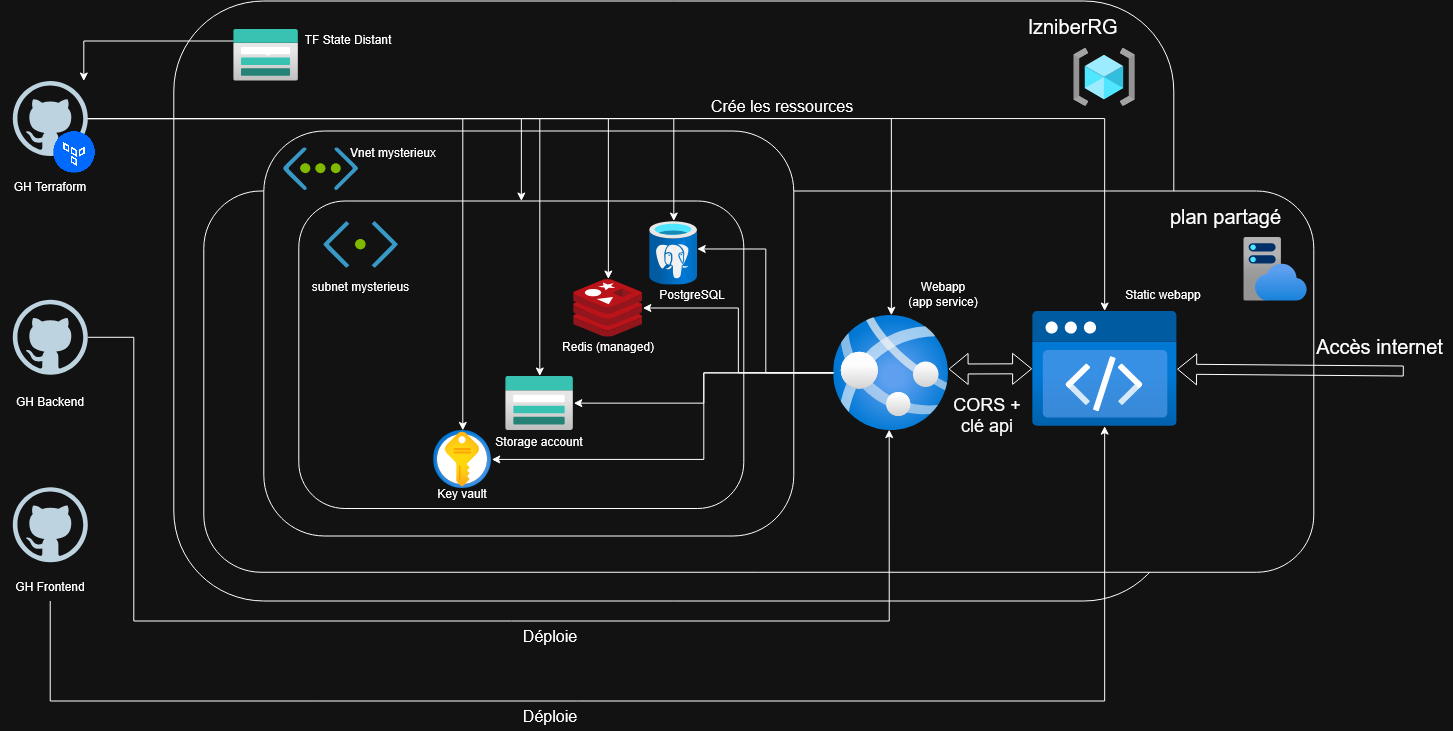

The diagram above was exported from draw.io. Its source (the exported page's mxGraphModel, read from the mxfile embedded in the PNG):
<mxGraphModel dx="2298" dy="764" grid="1" gridSize="10" guides="1" tooltips="1" connect="1" arrows="1" fold="1" page="1" pageScale="1" pageWidth="827" pageHeight="1169" math="0" shadow="0">
  <root>
    <mxCell id="0" />
    <mxCell id="1" parent="0" />
    <mxCell id="uJWdyBPTbKdUlA7uM8oe-1" parent="1" style="dashed=0;outlineConnect=0;html=1;align=center;labelPosition=center;verticalLabelPosition=bottom;verticalAlign=top;shape=mxgraph.weblogos.github" value="" vertex="1">
      <mxGeometry height="75" width="75" x="-451" y="160" as="geometry" />
    </mxCell>
    <mxCell id="uJWdyBPTbKdUlA7uM8oe-2" parent="1" style="dashed=0;outlineConnect=0;html=1;align=center;labelPosition=center;verticalLabelPosition=bottom;verticalAlign=top;shape=mxgraph.weblogos.github" value="" vertex="1">
      <mxGeometry height="75" width="75" x="-451" y="378.75" as="geometry" />
    </mxCell>
    <mxCell id="uJWdyBPTbKdUlA7uM8oe-3" parent="1" style="dashed=0;outlineConnect=0;html=1;align=center;labelPosition=center;verticalLabelPosition=bottom;verticalAlign=top;shape=mxgraph.weblogos.github" value="" vertex="1">
      <mxGeometry height="75" width="75" x="-451" y="566.15" as="geometry" />
    </mxCell>
    <mxCell id="uJWdyBPTbKdUlA7uM8oe-4" parent="1" style="rounded=1;whiteSpace=wrap;html=1;" value="" vertex="1">
      <mxGeometry height="600" width="1000" x="-290" y="80" as="geometry" />
    </mxCell>
    <mxCell id="uJWdyBPTbKdUlA7uM8oe-5" parent="1" style="image;aspect=fixed;html=1;points=[];align=center;fontSize=12;image=img/lib/azure2/general/Resource_Groups.svg;" value="" vertex="1">
      <mxGeometry height="58" width="61.63" x="610" y="127.25" as="geometry" />
    </mxCell>
    <mxCell id="uJWdyBPTbKdUlA7uM8oe-6" parent="1" style="shape=image;html=1;verticalAlign=top;verticalLabelPosition=bottom;labelBackgroundColor=#ffffff;imageAspect=0;aspect=fixed;image=https://icons.diagrams.net/assets/digitalocean/1/Developer_Tools_-_Terraform_Provider.png" value="" vertex="1">
      <mxGeometry height="42" width="42" x="-410" y="210" as="geometry" />
    </mxCell>
    <mxCell id="uJWdyBPTbKdUlA7uM8oe-7" parent="1" style="rounded=1;whiteSpace=wrap;html=1;" value="" vertex="1">
      <mxGeometry height="381.25" width="1110" x="-260" y="270" as="geometry" />
    </mxCell>
    <mxCell id="uJWdyBPTbKdUlA7uM8oe-8" parent="1" style="image;aspect=fixed;html=1;points=[];align=center;fontSize=12;image=img/lib/azure2/app_services/App_Service_Plans.svg;" value="" vertex="1">
      <mxGeometry height="64" width="64" x="780" y="316" as="geometry" />
    </mxCell>
    <mxCell id="uJWdyBPTbKdUlA7uM8oe-24" edge="1" parent="1" source="uJWdyBPTbKdUlA7uM8oe-9" style="edgeStyle=orthogonalEdgeStyle;rounded=0;orthogonalLoop=1;jettySize=auto;html=1;" target="uJWdyBPTbKdUlA7uM8oe-1">
      <mxGeometry relative="1" as="geometry">
        <Array as="points">
          <mxPoint x="-380" y="120" />
        </Array>
        <mxPoint x="-368" y="180" as="targetPoint" />
      </mxGeometry>
    </mxCell>
    <mxCell id="uJWdyBPTbKdUlA7uM8oe-9" parent="1" style="image;aspect=fixed;html=1;points=[];align=center;fontSize=12;image=img/lib/azure2/storage/Storage_Accounts.svg;" value="" vertex="1">
      <mxGeometry height="52" width="65" x="-230" y="108" as="geometry" />
    </mxCell>
    <mxCell id="uJWdyBPTbKdUlA7uM8oe-10" parent="1" style="rounded=1;whiteSpace=wrap;html=1;" value="" vertex="1">
      <mxGeometry height="405" width="530" x="-200" y="210" as="geometry" />
    </mxCell>
    <mxCell id="uJWdyBPTbKdUlA7uM8oe-11" parent="1" style="shape=image;html=1;verticalAlign=top;verticalLabelPosition=bottom;labelBackgroundColor=#ffffff;imageAspect=0;aspect=fixed;image=https://icons.diagrams.net/assets/azure/1/Virtual_Network_vNET.svg" value="" vertex="1">
      <mxGeometry height="43.07" width="75" x="-180" y="226.93" as="geometry" />
    </mxCell>
    <mxCell id="uJWdyBPTbKdUlA7uM8oe-12" parent="1" style="rounded=1;whiteSpace=wrap;html=1;" value="" vertex="1">
      <mxGeometry height="307.5" width="445" x="-165" y="280" as="geometry" />
    </mxCell>
    <mxCell id="uJWdyBPTbKdUlA7uM8oe-13" parent="1" style="shape=image;html=1;verticalAlign=top;verticalLabelPosition=bottom;labelBackgroundColor=#ffffff;imageAspect=0;aspect=fixed;image=https://icons.diagrams.net/assets/azure/1/Subnets.svg" value="" vertex="1">
      <mxGeometry height="47.14" width="75" x="-140" y="300" as="geometry" />
    </mxCell>
    <mxCell id="uJWdyBPTbKdUlA7uM8oe-49" edge="1" parent="1" source="uJWdyBPTbKdUlA7uM8oe-14" style="edgeStyle=orthogonalEdgeStyle;rounded=0;orthogonalLoop=1;jettySize=auto;html=1;" target="uJWdyBPTbKdUlA7uM8oe-18">
      <mxGeometry relative="1" as="geometry" />
    </mxCell>
    <mxCell id="uJWdyBPTbKdUlA7uM8oe-50" edge="1" parent="1" source="uJWdyBPTbKdUlA7uM8oe-14" style="edgeStyle=orthogonalEdgeStyle;rounded=0;orthogonalLoop=1;jettySize=auto;html=1;" target="uJWdyBPTbKdUlA7uM8oe-17">
      <mxGeometry relative="1" as="geometry" />
    </mxCell>
    <mxCell id="uJWdyBPTbKdUlA7uM8oe-51" edge="1" parent="1" source="uJWdyBPTbKdUlA7uM8oe-14" style="edgeStyle=orthogonalEdgeStyle;rounded=0;orthogonalLoop=1;jettySize=auto;html=1;" target="uJWdyBPTbKdUlA7uM8oe-16">
      <mxGeometry relative="1" as="geometry">
        <Array as="points">
          <mxPoint x="240" y="451.86" />
          <mxPoint x="240" y="538.43" />
        </Array>
      </mxGeometry>
    </mxCell>
    <mxCell id="uJWdyBPTbKdUlA7uM8oe-14" parent="1" style="image;aspect=fixed;html=1;points=[];align=center;fontSize=12;image=img/lib/azure2/app_services/App_Services.svg;" value="" vertex="1">
      <mxGeometry height="115.15" width="115.15" x="370" y="394.25" as="geometry" />
    </mxCell>
    <mxCell id="uJWdyBPTbKdUlA7uM8oe-15" parent="1" style="image;aspect=fixed;html=1;points=[];align=center;fontSize=12;image=img/lib/azure2/preview/Static_Apps.svg;" value="" vertex="1">
      <mxGeometry height="115.15" width="145" x="568.31" y="390" as="geometry" />
    </mxCell>
    <mxCell id="uJWdyBPTbKdUlA7uM8oe-16" parent="1" style="image;aspect=fixed;html=1;points=[];align=center;fontSize=12;image=img/lib/azure2/security/Key_Vaults.svg;" value="" vertex="1">
      <mxGeometry height="58" width="58" x="-30" y="509.4" as="geometry" />
    </mxCell>
    <mxCell id="uJWdyBPTbKdUlA7uM8oe-17" parent="1" style="image;aspect=fixed;html=1;points=[];align=center;fontSize=12;image=img/lib/azure2/storage/Storage_Accounts.svg;" value="" vertex="1">
      <mxGeometry height="54.4" width="68" x="42" y="455" as="geometry" />
    </mxCell>
    <mxCell id="uJWdyBPTbKdUlA7uM8oe-18" parent="1" style="image;sketch=0;aspect=fixed;html=1;points=[];align=center;fontSize=12;image=img/lib/mscae/Cache_Redis_Product.svg;" value="" vertex="1">
      <mxGeometry height="58" width="69.05" x="110" y="358" as="geometry" />
    </mxCell>
    <mxCell id="uJWdyBPTbKdUlA7uM8oe-19" parent="1" style="image;aspect=fixed;html=1;points=[];align=center;fontSize=12;image=img/lib/azure2/databases/Azure_Database_PostgreSQL_Server.svg;" value="" vertex="1">
      <mxGeometry height="64" width="48" x="186" y="300" as="geometry" />
    </mxCell>
    <mxCell id="uJWdyBPTbKdUlA7uM8oe-20" parent="1" style="shape=stencil(fZbdcgIhDIWfZm8zQAg/17Z9j85U606tdqz9e/tmZ0c0uJ47xP0I5JwEBl59bp8/1kNwn6fj4W39M76ctgM/DCGM++36OJ50NPDjwKvN4bh+PR6+9i/z74/n6ctp9H74nlb4nbmSKZeJCu5vngmZ6jzzNAO7cX8FVKEsBuBKrgKg9oAE8gkCbLeUhEoEQKSUDZDLeWYRKIl8MEDRmHwfyBrBG6Amyu4+kDxxMoB3jhwgYu7TVAsVkFcWCs4CTBEoF4RctKeOxHIf8IXYpikHikAIf+MNUW94AGSSaoAoFIE3AlOyeWU+p2E5S9yfQZcQILVuQOwZdJNoS9Ls3wA5u2XZTIHECqeJ9kDpSaauRiNVcAY1QhdBzeLBli5WazpkSsBLV25uRaqWRyFawTQzRRIQYirJzq5atkBqLfouwqUxLBepthWb10vrWZY6UOAeyKCCtDV625mm9gmUC4Wc3VLJMMIE1BsA2FW9JraVlQB7n3c9oMKhCLEvIM1zBPZ25/umNQ1tVEC2G+fFCC8g398O2hNQuQlVu752DBfA+q0ptnqO5JFmeuIuo9DY7KjY71UxdJV4EntifPWorW++R/dC4t7V3DlIB5cHx2bc7eb3yvX//QNFp+bHDT/+Aw==);lineShape=1;strokeColor=default;" value="" vertex="1">
      <mxGeometry height="6.664623166225283" width="6.675056817307775" x="-199.3314670721329" y="127.25040277277299" as="geometry" />
    </mxCell>
    <mxCell id="uJWdyBPTbKdUlA7uM8oe-26" parent="1" style="text;html=1;whiteSpace=wrap;strokeColor=none;fillColor=none;align=center;verticalAlign=middle;rounded=0;" value="TF State Distant" vertex="1">
      <mxGeometry height="30" width="100" x="-165" y="103.92" as="geometry" />
    </mxCell>
    <mxCell id="uJWdyBPTbKdUlA7uM8oe-27" parent="1" style="text;html=1;whiteSpace=wrap;strokeColor=none;fillColor=none;align=center;verticalAlign=middle;rounded=0;fontSize=20;" value="lzniberRG" vertex="1">
      <mxGeometry height="30" width="60" x="580" y="90" as="geometry" />
    </mxCell>
    <mxCell id="uJWdyBPTbKdUlA7uM8oe-28" parent="1" style="text;html=1;whiteSpace=wrap;strokeColor=none;fillColor=none;align=center;verticalAlign=middle;rounded=0;fontSize=20;" value="plan partagé" vertex="1">
      <mxGeometry height="30" width="145" x="690" y="280" as="geometry" />
    </mxCell>
    <mxCell id="uJWdyBPTbKdUlA7uM8oe-30" edge="1" parent="1" source="uJWdyBPTbKdUlA7uM8oe-1" style="edgeStyle=orthogonalEdgeStyle;rounded=0;orthogonalLoop=1;jettySize=auto;html=1;" target="uJWdyBPTbKdUlA7uM8oe-15">
      <mxGeometry relative="1" as="geometry" />
    </mxCell>
    <mxCell id="uJWdyBPTbKdUlA7uM8oe-31" edge="1" parent="1" source="uJWdyBPTbKdUlA7uM8oe-1" style="edgeStyle=orthogonalEdgeStyle;rounded=0;orthogonalLoop=1;jettySize=auto;html=1;" target="uJWdyBPTbKdUlA7uM8oe-14">
      <mxGeometry relative="1" as="geometry" />
    </mxCell>
    <mxCell id="uJWdyBPTbKdUlA7uM8oe-32" edge="1" parent="1" source="uJWdyBPTbKdUlA7uM8oe-1" style="edgeStyle=orthogonalEdgeStyle;rounded=0;orthogonalLoop=1;jettySize=auto;html=1;" target="uJWdyBPTbKdUlA7uM8oe-12">
      <mxGeometry relative="1" as="geometry" />
    </mxCell>
    <mxCell id="uJWdyBPTbKdUlA7uM8oe-33" edge="1" parent="1" source="uJWdyBPTbKdUlA7uM8oe-1" style="edgeStyle=orthogonalEdgeStyle;rounded=0;orthogonalLoop=1;jettySize=auto;html=1;" target="uJWdyBPTbKdUlA7uM8oe-19">
      <mxGeometry relative="1" as="geometry" />
    </mxCell>
    <mxCell id="uJWdyBPTbKdUlA7uM8oe-34" edge="1" parent="1" source="uJWdyBPTbKdUlA7uM8oe-1" style="edgeStyle=orthogonalEdgeStyle;rounded=0;orthogonalLoop=1;jettySize=auto;html=1;" target="uJWdyBPTbKdUlA7uM8oe-18">
      <mxGeometry relative="1" as="geometry" />
    </mxCell>
    <mxCell id="uJWdyBPTbKdUlA7uM8oe-35" edge="1" parent="1" source="uJWdyBPTbKdUlA7uM8oe-1" style="edgeStyle=orthogonalEdgeStyle;rounded=0;orthogonalLoop=1;jettySize=auto;html=1;" target="uJWdyBPTbKdUlA7uM8oe-17">
      <mxGeometry relative="1" as="geometry" />
    </mxCell>
    <mxCell id="uJWdyBPTbKdUlA7uM8oe-36" edge="1" parent="1" source="uJWdyBPTbKdUlA7uM8oe-1" style="edgeStyle=orthogonalEdgeStyle;rounded=0;orthogonalLoop=1;jettySize=auto;html=1;" target="uJWdyBPTbKdUlA7uM8oe-16">
      <mxGeometry relative="1" as="geometry" />
    </mxCell>
    <mxCell id="uJWdyBPTbKdUlA7uM8oe-39" parent="1" style="text;html=1;whiteSpace=wrap;strokeColor=none;fillColor=none;align=center;verticalAlign=middle;rounded=0;fontSize=16;" value="Crée les ressources" vertex="1">
      <mxGeometry height="30" width="190" x="224" y="170" as="geometry" />
    </mxCell>
    <mxCell id="uJWdyBPTbKdUlA7uM8oe-40" parent="1" style="text;html=1;whiteSpace=wrap;strokeColor=none;fillColor=none;align=center;verticalAlign=middle;rounded=0;" value="Vnet mysterieux" vertex="1">
      <mxGeometry height="30" width="100" x="-120" y="216" as="geometry" />
    </mxCell>
    <mxCell id="uJWdyBPTbKdUlA7uM8oe-41" parent="1" style="text;html=1;whiteSpace=wrap;strokeColor=none;fillColor=none;align=center;verticalAlign=middle;rounded=0;" value="subnet mysterieus" vertex="1">
      <mxGeometry height="30" width="105.47" x="-155.23999999999998" y="350" as="geometry" />
    </mxCell>
    <mxCell id="uJWdyBPTbKdUlA7uM8oe-42" parent="1" style="text;html=1;whiteSpace=wrap;strokeColor=none;fillColor=none;align=center;verticalAlign=middle;rounded=0;" value="GH Terraform" vertex="1">
      <mxGeometry height="30" width="100" x="-463.5" y="250" as="geometry" />
    </mxCell>
    <mxCell id="uJWdyBPTbKdUlA7uM8oe-44" parent="1" style="text;html=1;whiteSpace=wrap;strokeColor=none;fillColor=none;align=center;verticalAlign=middle;rounded=0;" value="GH Backend" vertex="1">
      <mxGeometry height="30" width="100" x="-463.5" y="465.95" as="geometry" />
    </mxCell>
    <mxCell id="uJWdyBPTbKdUlA7uM8oe-54" edge="1" parent="1" source="uJWdyBPTbKdUlA7uM8oe-45" style="edgeStyle=orthogonalEdgeStyle;rounded=0;orthogonalLoop=1;jettySize=auto;html=1;" target="uJWdyBPTbKdUlA7uM8oe-15">
      <mxGeometry relative="1" as="geometry">
        <Array as="points">
          <mxPoint x="-413.57" y="780" />
          <mxPoint x="640.86" y="780" />
        </Array>
      </mxGeometry>
    </mxCell>
    <mxCell id="uJWdyBPTbKdUlA7uM8oe-45" parent="1" style="text;html=1;whiteSpace=wrap;strokeColor=none;fillColor=none;align=center;verticalAlign=middle;rounded=0;" value="GH Frontend" vertex="1">
      <mxGeometry height="30" width="100" x="-463.5" y="650" as="geometry" />
    </mxCell>
    <mxCell id="uJWdyBPTbKdUlA7uM8oe-46" edge="1" parent="1" source="uJWdyBPTbKdUlA7uM8oe-14" style="shape=flexArrow;endArrow=classic;startArrow=classic;html=1;rounded=0;exitX=0.997;exitY=0.467;exitDx=0;exitDy=0;exitPerimeter=0;" target="uJWdyBPTbKdUlA7uM8oe-15" value="">
      <mxGeometry height="100" relative="1" width="100" as="geometry">
        <mxPoint x="170" y="440" as="sourcePoint" />
        <mxPoint x="270" y="340" as="targetPoint" />
      </mxGeometry>
    </mxCell>
    <mxCell id="uJWdyBPTbKdUlA7uM8oe-47" edge="1" parent="1" style="shape=flexArrow;endArrow=classic;html=1;rounded=0;" target="uJWdyBPTbKdUlA7uM8oe-15" value="">
      <mxGeometry height="50" relative="1" width="50" as="geometry">
        <mxPoint x="940" y="450" as="sourcePoint" />
        <mxPoint x="840" y="170" as="targetPoint" />
      </mxGeometry>
    </mxCell>
    <mxCell id="uJWdyBPTbKdUlA7uM8oe-48" edge="1" parent="1" source="uJWdyBPTbKdUlA7uM8oe-14" style="edgeStyle=orthogonalEdgeStyle;rounded=0;orthogonalLoop=1;jettySize=auto;html=1;entryX=0.988;entryY=0.437;entryDx=0;entryDy=0;entryPerimeter=0;" target="uJWdyBPTbKdUlA7uM8oe-19">
      <mxGeometry relative="1" as="geometry" />
    </mxCell>
    <mxCell id="uJWdyBPTbKdUlA7uM8oe-52" parent="1" style="text;html=1;whiteSpace=wrap;strokeColor=none;fillColor=none;align=center;verticalAlign=middle;rounded=0;fontSize=20;" value="Accès internet" vertex="1">
      <mxGeometry height="30" width="145" x="844" y="410" as="geometry" />
    </mxCell>
    <mxCell id="uJWdyBPTbKdUlA7uM8oe-53" parent="1" style="text;html=1;whiteSpace=wrap;strokeColor=none;fillColor=none;align=center;verticalAlign=middle;rounded=0;fontSize=18;" value="CORS + clé api" vertex="1">
      <mxGeometry height="30" width="90" x="478.31" y="479.4" as="geometry" />
    </mxCell>
    <mxCell id="uJWdyBPTbKdUlA7uM8oe-55" edge="1" parent="1" source="uJWdyBPTbKdUlA7uM8oe-2" style="edgeStyle=orthogonalEdgeStyle;rounded=0;orthogonalLoop=1;jettySize=auto;html=1;entryX=0.481;entryY=0.993;entryDx=0;entryDy=0;entryPerimeter=0;" target="uJWdyBPTbKdUlA7uM8oe-14">
      <mxGeometry relative="1" as="geometry">
        <Array as="points">
          <mxPoint x="-330" y="416.29" />
          <mxPoint x="-330" y="700" />
          <mxPoint x="425.43" y="700" />
        </Array>
      </mxGeometry>
    </mxCell>
    <mxCell id="uJWdyBPTbKdUlA7uM8oe-56" parent="1" style="text;html=1;whiteSpace=wrap;strokeColor=none;fillColor=none;align=center;verticalAlign=middle;rounded=0;fontSize=16;" value="Déploie" vertex="1">
      <mxGeometry height="30" width="90" x="42" y="700" as="geometry" />
    </mxCell>
    <mxCell id="uJWdyBPTbKdUlA7uM8oe-57" parent="1" style="text;html=1;whiteSpace=wrap;strokeColor=none;fillColor=none;align=center;verticalAlign=middle;rounded=0;fontSize=16;" value="Déploie" vertex="1">
      <mxGeometry height="30" width="90" x="42" y="780" as="geometry" />
    </mxCell>
    <mxCell id="uJWdyBPTbKdUlA7uM8oe-58" parent="1" style="text;html=1;whiteSpace=wrap;strokeColor=none;fillColor=none;align=center;verticalAlign=middle;rounded=0;" value="Static webapp" vertex="1">
      <mxGeometry height="30" width="100" x="650" y="358" as="geometry" />
    </mxCell>
    <mxCell id="uJWdyBPTbKdUlA7uM8oe-59" parent="1" style="text;html=1;whiteSpace=wrap;strokeColor=none;fillColor=none;align=center;verticalAlign=middle;rounded=0;" value="Webapp&lt;br&gt;&lt;div&gt;(app service)&lt;/div&gt;" vertex="1">
      <mxGeometry height="30" width="100" x="430" y="358" as="geometry" />
    </mxCell>
    <mxCell id="uJWdyBPTbKdUlA7uM8oe-60" edge="1" parent="1" source="uJWdyBPTbKdUlA7uM8oe-59" style="edgeStyle=orthogonalEdgeStyle;rounded=0;orthogonalLoop=1;jettySize=auto;html=1;innerLoopWaypoints=1;exitX=0.5;exitY=1;exitDx=0;exitDy=0;" target="uJWdyBPTbKdUlA7uM8oe-59">
      <mxGeometry relative="1" as="geometry" />
    </mxCell>
    <mxCell id="uJWdyBPTbKdUlA7uM8oe-61" parent="1" style="text;html=1;whiteSpace=wrap;strokeColor=none;fillColor=none;align=center;verticalAlign=middle;rounded=0;" value="PostgreSQL" vertex="1">
      <mxGeometry height="30" width="100" x="179.05" y="358" as="geometry" />
    </mxCell>
    <mxCell id="uJWdyBPTbKdUlA7uM8oe-62" parent="1" style="text;html=1;whiteSpace=wrap;strokeColor=none;fillColor=none;align=center;verticalAlign=middle;rounded=0;" value="Redis (managed)" vertex="1">
      <mxGeometry height="30" width="100" x="94.52999999999997" y="410" as="geometry" />
    </mxCell>
    <mxCell id="uJWdyBPTbKdUlA7uM8oe-63" parent="1" style="text;html=1;whiteSpace=wrap;strokeColor=none;fillColor=none;align=center;verticalAlign=middle;rounded=0;" value="Storage account" vertex="1">
      <mxGeometry height="30" width="100" x="26" y="505.15" as="geometry" />
    </mxCell>
    <mxCell id="uJWdyBPTbKdUlA7uM8oe-64" parent="1" style="text;html=1;whiteSpace=wrap;strokeColor=none;fillColor=none;align=center;verticalAlign=middle;rounded=0;" value="Key vault" vertex="1">
      <mxGeometry height="30" width="100" x="-51" y="557.5" as="geometry" />
    </mxCell>
  </root>
</mxGraphModel>